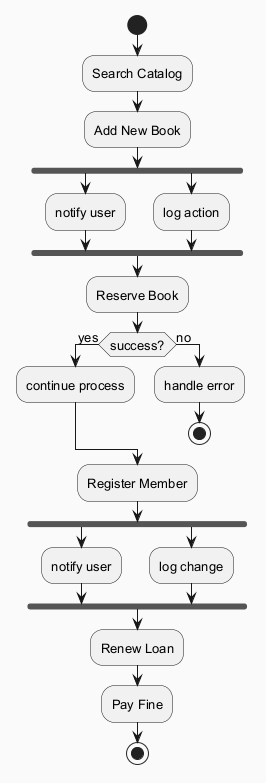

The diagram above was rendered by PlantUML. Its source (embedded in the PNG):
@startuml
skinparam backgroundColor #FAFAFA
skinparam classBackgroundColor #FFF3E0
skinparam classBorderColor #E65100
skinparam defaultFontSize 13
start
:Search Catalog;
:Add New Book;
fork
:notify user;
fork again
:log action;
end fork
:Reserve Book;
if (success?) then (yes)
:continue process;
else (no)
:handle error;
stop
endif
:Register Member;
fork
:notify user;
fork again
:log change;
end fork
:Renew Loan;
:Pay Fine;
stop
@enduml